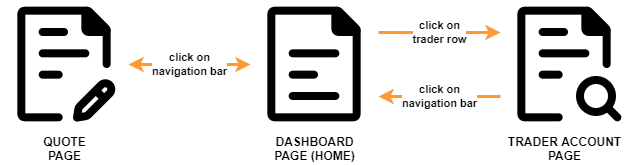

The diagram above was exported from draw.io. Its source (the exported page's mxGraphModel, read from the mxfile embedded in the PNG):
<mxGraphModel dx="868" dy="450" grid="1" gridSize="10" guides="1" tooltips="1" connect="1" arrows="1" fold="1" page="1" pageScale="1" pageWidth="850" pageHeight="1100" math="0" shadow="0">
  <root>
    <mxCell id="0" />
    <mxCell id="1" parent="0" />
    <mxCell id="5R51C8sqaoMSXurGf9fa-1" value="&lt;b&gt;QUOTE&lt;br&gt;PAGE&lt;/b&gt;" style="shape=image;html=1;verticalAlign=top;verticalLabelPosition=bottom;labelBackgroundColor=#ffffff;imageAspect=0;aspect=fixed;image=https://cdn1.iconfinder.com/data/icons/iconoir-vol-3/24/page-edit-128.png" vertex="1" parent="1">
      <mxGeometry x="30" y="150" width="128" height="128" as="geometry" />
    </mxCell>
    <mxCell id="5R51C8sqaoMSXurGf9fa-2" value="&lt;b&gt;TRADER ACCOUNT&lt;br&gt;PAGE&lt;br&gt;&lt;/b&gt;" style="shape=image;html=1;verticalAlign=top;verticalLabelPosition=bottom;labelBackgroundColor=#ffffff;imageAspect=0;aspect=fixed;image=https://cdn1.iconfinder.com/data/icons/iconoir-vol-3/24/page-search-128.png" vertex="1" parent="1">
      <mxGeometry x="530" y="150" width="128" height="128" as="geometry" />
    </mxCell>
    <mxCell id="5R51C8sqaoMSXurGf9fa-4" value="&lt;b&gt;DASHBOARD&lt;br&gt;PAGE (HOME)&lt;br&gt;&lt;/b&gt;" style="shape=image;html=1;verticalAlign=top;verticalLabelPosition=bottom;labelBackgroundColor=#ffffff;imageAspect=0;aspect=fixed;image=https://cdn1.iconfinder.com/data/icons/iconoir-vol-3/24/page-128.png" vertex="1" parent="1">
      <mxGeometry x="280" y="150" width="128" height="128" as="geometry" />
    </mxCell>
    <mxCell id="5R51C8sqaoMSXurGf9fa-10" value="&lt;font style=&quot;&quot; color=&quot;#000000&quot;&gt;&lt;b&gt;click on&lt;br&gt;navigation bar&lt;/b&gt;&lt;/font&gt;" style="endArrow=classic;startArrow=classic;html=1;rounded=0;fontColor=#67AB9F;strokeWidth=3;exitX=1;exitY=0.5;exitDx=0;exitDy=0;entryX=0;entryY=0.5;entryDx=0;entryDy=0;strokeColor=#FF9933;" edge="1" parent="1" source="5R51C8sqaoMSXurGf9fa-1" target="5R51C8sqaoMSXurGf9fa-4">
      <mxGeometry width="50" height="50" relative="1" as="geometry">
        <mxPoint x="400" y="310" as="sourcePoint" />
        <mxPoint x="450" y="260" as="targetPoint" />
      </mxGeometry>
    </mxCell>
    <mxCell id="5R51C8sqaoMSXurGf9fa-11" value="&lt;font color=&quot;#000000&quot;&gt;&lt;b&gt;click on&lt;br&gt;trader row&lt;/b&gt;&lt;br&gt;&lt;/font&gt;" style="endArrow=classic;html=1;rounded=0;fontColor=#67AB9F;strokeWidth=3;exitX=1;exitY=0.25;exitDx=0;exitDy=0;entryX=0;entryY=0.25;entryDx=0;entryDy=0;strokeColor=#FF9933;" edge="1" parent="1" source="5R51C8sqaoMSXurGf9fa-4" target="5R51C8sqaoMSXurGf9fa-2">
      <mxGeometry width="50" height="50" relative="1" as="geometry">
        <mxPoint x="400" y="310" as="sourcePoint" />
        <mxPoint x="450" y="260" as="targetPoint" />
      </mxGeometry>
    </mxCell>
    <mxCell id="5R51C8sqaoMSXurGf9fa-12" value="&lt;b&gt;&lt;font color=&quot;#000000&quot;&gt;click on&lt;br&gt;navigation bar&lt;/font&gt;&lt;/b&gt;" style="endArrow=classic;html=1;rounded=0;fontColor=#67AB9F;strokeWidth=3;entryX=1;entryY=0.75;entryDx=0;entryDy=0;exitX=0;exitY=0.75;exitDx=0;exitDy=0;strokeColor=#FF9933;" edge="1" parent="1" source="5R51C8sqaoMSXurGf9fa-2" target="5R51C8sqaoMSXurGf9fa-4">
      <mxGeometry width="50" height="50" relative="1" as="geometry">
        <mxPoint x="440" y="230" as="sourcePoint" />
        <mxPoint x="450" y="260" as="targetPoint" />
      </mxGeometry>
    </mxCell>
  </root>
</mxGraphModel>